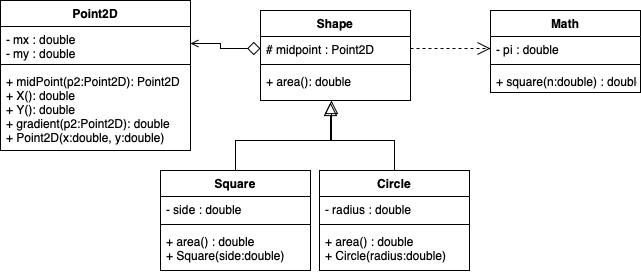

The diagram above was exported from draw.io. Its source (the exported page's mxGraphModel, read from the mxfile embedded in the PNG):
<mxGraphModel dx="718" dy="451" grid="1" gridSize="10" guides="1" tooltips="1" connect="1" arrows="1" fold="1" page="1" pageScale="1" pageWidth="827" pageHeight="1169" math="0" shadow="0">
  <root>
    <mxCell id="0" />
    <mxCell id="1" parent="0" />
    <mxCell id="uIeyRvnbvaNR6E0Hqlp0-1" value="Point2D" style="swimlane;fontStyle=1;align=center;verticalAlign=top;childLayout=stackLayout;horizontal=1;startSize=26;horizontalStack=0;resizeParent=1;resizeParentMax=0;resizeLast=0;collapsible=1;marginBottom=0;" parent="1" vertex="1">
      <mxGeometry x="20" y="10" width="190" height="150" as="geometry" />
    </mxCell>
    <mxCell id="uIeyRvnbvaNR6E0Hqlp0-2" value="- mx : double&#10;- my : double" style="text;strokeColor=none;fillColor=none;align=left;verticalAlign=top;spacingLeft=4;spacingRight=4;overflow=hidden;rotatable=0;points=[[0,0.5],[1,0.5]];portConstraint=eastwest;" parent="uIeyRvnbvaNR6E0Hqlp0-1" vertex="1">
      <mxGeometry y="26" width="190" height="34" as="geometry" />
    </mxCell>
    <mxCell id="uIeyRvnbvaNR6E0Hqlp0-3" value="" style="line;strokeWidth=1;fillColor=none;align=left;verticalAlign=middle;spacingTop=-1;spacingLeft=3;spacingRight=3;rotatable=0;labelPosition=right;points=[];portConstraint=eastwest;" parent="uIeyRvnbvaNR6E0Hqlp0-1" vertex="1">
      <mxGeometry y="60" width="190" height="8" as="geometry" />
    </mxCell>
    <mxCell id="uIeyRvnbvaNR6E0Hqlp0-4" value="+ midPoint(p2:Point2D): Point2D&#10;+ X(): double&#10;+ Y(): double&#10;+ gradient(p2:Point2D): double&#10;+ Point2D(x:double, y:double)" style="text;strokeColor=none;fillColor=none;align=left;verticalAlign=top;spacingLeft=4;spacingRight=4;overflow=hidden;rotatable=0;points=[[0,0.5],[1,0.5]];portConstraint=eastwest;" parent="uIeyRvnbvaNR6E0Hqlp0-1" vertex="1">
      <mxGeometry y="68" width="190" height="82" as="geometry" />
    </mxCell>
    <mxCell id="N7ruHprP6xzbn7uHmkPZ-13" style="edgeStyle=orthogonalEdgeStyle;rounded=0;orthogonalLoop=1;jettySize=auto;html=1;exitX=0.5;exitY=0;exitDx=0;exitDy=0;entryX=0.473;entryY=1;entryDx=0;entryDy=0;entryPerimeter=0;endArrow=block;endFill=0;endSize=11;" parent="1" source="N7ruHprP6xzbn7uHmkPZ-9" target="N7ruHprP6xzbn7uHmkPZ-8" edge="1">
      <mxGeometry relative="1" as="geometry" />
    </mxCell>
    <mxCell id="N7ruHprP6xzbn7uHmkPZ-5" value="Shape" style="swimlane;fontStyle=1;align=center;verticalAlign=top;childLayout=stackLayout;horizontal=1;startSize=26;horizontalStack=0;resizeParent=1;resizeParentMax=0;resizeLast=0;collapsible=1;marginBottom=0;" parent="1" vertex="1">
      <mxGeometry x="280" y="20" width="150" height="90" as="geometry" />
    </mxCell>
    <mxCell id="N7ruHprP6xzbn7uHmkPZ-6" value="# midpoint : Point2D" style="text;strokeColor=none;fillColor=none;align=left;verticalAlign=top;spacingLeft=4;spacingRight=4;overflow=hidden;rotatable=0;points=[[0,0.5],[1,0.5]];portConstraint=eastwest;" parent="N7ruHprP6xzbn7uHmkPZ-5" vertex="1">
      <mxGeometry y="26" width="150" height="24" as="geometry" />
    </mxCell>
    <mxCell id="N7ruHprP6xzbn7uHmkPZ-7" value="" style="line;strokeWidth=1;fillColor=none;align=left;verticalAlign=middle;spacingTop=-1;spacingLeft=3;spacingRight=3;rotatable=0;labelPosition=right;points=[];portConstraint=eastwest;" parent="N7ruHprP6xzbn7uHmkPZ-5" vertex="1">
      <mxGeometry y="50" width="150" height="8" as="geometry" />
    </mxCell>
    <mxCell id="N7ruHprP6xzbn7uHmkPZ-8" value="+ area(): double" style="text;strokeColor=none;fillColor=none;align=left;verticalAlign=top;spacingLeft=4;spacingRight=4;overflow=hidden;rotatable=0;points=[[0,0.5],[1,0.5]];portConstraint=eastwest;" parent="N7ruHprP6xzbn7uHmkPZ-5" vertex="1">
      <mxGeometry y="58" width="150" height="32" as="geometry" />
    </mxCell>
    <mxCell id="N7ruHprP6xzbn7uHmkPZ-9" value="Circle" style="swimlane;fontStyle=1;align=center;verticalAlign=top;childLayout=stackLayout;horizontal=1;startSize=26;horizontalStack=0;resizeParent=1;resizeParentMax=0;resizeLast=0;collapsible=1;marginBottom=0;" parent="1" vertex="1">
      <mxGeometry x="339" y="180" width="150" height="100" as="geometry" />
    </mxCell>
    <mxCell id="N7ruHprP6xzbn7uHmkPZ-10" value="- radius : double" style="text;strokeColor=none;fillColor=none;align=left;verticalAlign=top;spacingLeft=4;spacingRight=4;overflow=hidden;rotatable=0;points=[[0,0.5],[1,0.5]];portConstraint=eastwest;" parent="N7ruHprP6xzbn7uHmkPZ-9" vertex="1">
      <mxGeometry y="26" width="150" height="24" as="geometry" />
    </mxCell>
    <mxCell id="N7ruHprP6xzbn7uHmkPZ-11" value="" style="line;strokeWidth=1;fillColor=none;align=left;verticalAlign=middle;spacingTop=-1;spacingLeft=3;spacingRight=3;rotatable=0;labelPosition=right;points=[];portConstraint=eastwest;" parent="N7ruHprP6xzbn7uHmkPZ-9" vertex="1">
      <mxGeometry y="50" width="150" height="8" as="geometry" />
    </mxCell>
    <mxCell id="N7ruHprP6xzbn7uHmkPZ-14" value="+ area() : double&#10;+ Circle(radius:double)" style="text;strokeColor=none;fillColor=none;align=left;verticalAlign=top;spacingLeft=4;spacingRight=4;overflow=hidden;rotatable=0;points=[[0,0.5],[1,0.5]];portConstraint=eastwest;" parent="N7ruHprP6xzbn7uHmkPZ-9" vertex="1">
      <mxGeometry y="58" width="150" height="42" as="geometry" />
    </mxCell>
    <mxCell id="N7ruHprP6xzbn7uHmkPZ-19" value="Square" style="swimlane;fontStyle=1;align=center;verticalAlign=top;childLayout=stackLayout;horizontal=1;startSize=26;horizontalStack=0;resizeParent=1;resizeParentMax=0;resizeLast=0;collapsible=1;marginBottom=0;" parent="1" vertex="1">
      <mxGeometry x="180" y="180" width="150" height="100" as="geometry" />
    </mxCell>
    <mxCell id="N7ruHprP6xzbn7uHmkPZ-20" value="- side : double" style="text;strokeColor=none;fillColor=none;align=left;verticalAlign=top;spacingLeft=4;spacingRight=4;overflow=hidden;rotatable=0;points=[[0,0.5],[1,0.5]];portConstraint=eastwest;" parent="N7ruHprP6xzbn7uHmkPZ-19" vertex="1">
      <mxGeometry y="26" width="150" height="24" as="geometry" />
    </mxCell>
    <mxCell id="N7ruHprP6xzbn7uHmkPZ-21" value="" style="line;strokeWidth=1;fillColor=none;align=left;verticalAlign=middle;spacingTop=-1;spacingLeft=3;spacingRight=3;rotatable=0;labelPosition=right;points=[];portConstraint=eastwest;" parent="N7ruHprP6xzbn7uHmkPZ-19" vertex="1">
      <mxGeometry y="50" width="150" height="8" as="geometry" />
    </mxCell>
    <mxCell id="N7ruHprP6xzbn7uHmkPZ-22" value="+ area() : double&#10;+ Square(side:double)" style="text;strokeColor=none;fillColor=none;align=left;verticalAlign=top;spacingLeft=4;spacingRight=4;overflow=hidden;rotatable=0;points=[[0,0.5],[1,0.5]];portConstraint=eastwest;" parent="N7ruHprP6xzbn7uHmkPZ-19" vertex="1">
      <mxGeometry y="58" width="150" height="42" as="geometry" />
    </mxCell>
    <mxCell id="N7ruHprP6xzbn7uHmkPZ-23" style="edgeStyle=orthogonalEdgeStyle;rounded=0;orthogonalLoop=1;jettySize=auto;html=1;exitX=0.5;exitY=0;exitDx=0;exitDy=0;endArrow=block;endFill=0;endSize=11;" parent="1" source="N7ruHprP6xzbn7uHmkPZ-19" edge="1">
      <mxGeometry relative="1" as="geometry">
        <mxPoint x="424" y="190" as="sourcePoint" />
        <mxPoint x="350" y="112" as="targetPoint" />
        <Array as="points">
          <mxPoint x="255" y="150" />
          <mxPoint x="350" y="150" />
        </Array>
      </mxGeometry>
    </mxCell>
    <mxCell id="N7ruHprP6xzbn7uHmkPZ-15" value="Math" style="swimlane;fontStyle=1;align=center;verticalAlign=top;childLayout=stackLayout;horizontal=1;startSize=26;horizontalStack=0;resizeParent=1;resizeParentMax=0;resizeLast=0;collapsible=1;marginBottom=0;" parent="1" vertex="1">
      <mxGeometry x="510" y="20" width="150" height="82" as="geometry" />
    </mxCell>
    <mxCell id="N7ruHprP6xzbn7uHmkPZ-16" value="- pi : double" style="text;strokeColor=none;fillColor=none;align=left;verticalAlign=top;spacingLeft=4;spacingRight=4;overflow=hidden;rotatable=0;points=[[0,0.5],[1,0.5]];portConstraint=eastwest;" parent="N7ruHprP6xzbn7uHmkPZ-15" vertex="1">
      <mxGeometry y="26" width="150" height="24" as="geometry" />
    </mxCell>
    <mxCell id="N7ruHprP6xzbn7uHmkPZ-17" value="" style="line;strokeWidth=1;fillColor=none;align=left;verticalAlign=middle;spacingTop=-1;spacingLeft=3;spacingRight=3;rotatable=0;labelPosition=right;points=[];portConstraint=eastwest;" parent="N7ruHprP6xzbn7uHmkPZ-15" vertex="1">
      <mxGeometry y="50" width="150" height="8" as="geometry" />
    </mxCell>
    <mxCell id="KdpGU5ZXh0T-h0IjHKzs-1" value="+ square(n:double) : double" style="text;strokeColor=none;fillColor=none;align=left;verticalAlign=top;spacingLeft=4;spacingRight=4;overflow=hidden;rotatable=0;points=[[0,0.5],[1,0.5]];portConstraint=eastwest;" vertex="1" parent="N7ruHprP6xzbn7uHmkPZ-15">
      <mxGeometry y="58" width="150" height="24" as="geometry" />
    </mxCell>
    <mxCell id="N7ruHprP6xzbn7uHmkPZ-26" style="edgeStyle=orthogonalEdgeStyle;rounded=0;orthogonalLoop=1;jettySize=auto;html=1;exitX=1;exitY=0.5;exitDx=0;exitDy=0;endArrow=open;endFill=0;endSize=11;dashed=1;" parent="1" source="N7ruHprP6xzbn7uHmkPZ-6" target="N7ruHprP6xzbn7uHmkPZ-16" edge="1">
      <mxGeometry relative="1" as="geometry" />
    </mxCell>
    <mxCell id="N7ruHprP6xzbn7uHmkPZ-34" style="edgeStyle=orthogonalEdgeStyle;rounded=0;orthogonalLoop=1;jettySize=auto;html=1;exitX=1;exitY=0.5;exitDx=0;exitDy=0;entryX=0;entryY=0.5;entryDx=0;entryDy=0;endArrow=diamond;endFill=0;endSize=11;startArrow=open;startFill=0;" parent="1" source="uIeyRvnbvaNR6E0Hqlp0-2" target="N7ruHprP6xzbn7uHmkPZ-6" edge="1">
      <mxGeometry relative="1" as="geometry" />
    </mxCell>
  </root>
</mxGraphModel>